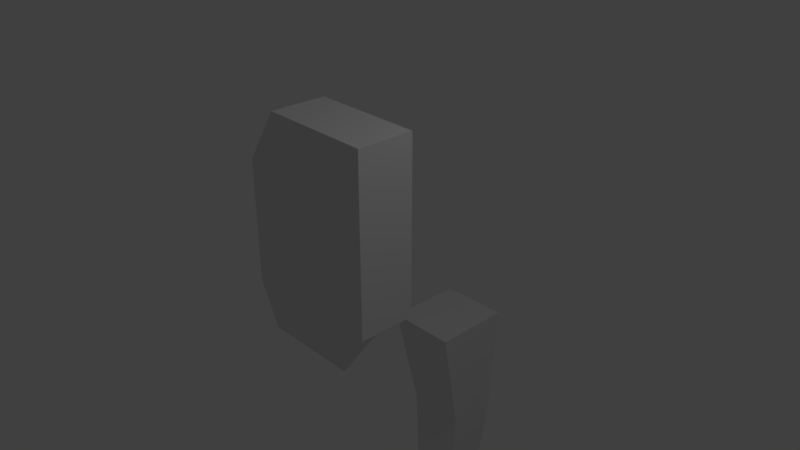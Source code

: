 # Source: soldierLoWpoly.blend  (saved by Blender 2.79.0; exported with 4.5.12 LTS)
import bpy
from mathutils import Matrix  # noqa: F401  (used for matrix-valued properties, if any)

bpy.ops.wm.read_factory_settings(use_empty=True)
scene = bpy.context.scene
scene.name = 'Scene'

# ---- collections
col_collection_1 = bpy.data.collections.new('Collection 1'); scene.collection.children.link(col_collection_1)

# ---- materials (node trees are filled in below, after node groups)
mat_material = bpy.data.materials.new('Material')
mat_material.alpha_threshold = 0.0
mat_material.use_transparent_shadow = False
mat_material.roughness = 0.5
mat_material.line_color = (0.0, 0.0, 0.0, 1.0)

# ---- material node trees

# ---- world
world_world = bpy.data.worlds.new('World'); scene.world = world_world
world_world.color = (0.05088, 0.05088, 0.05088)
world_world.use_sun_shadow = False
world_world.sun_shadow_jitter_overblur = 0.0
world_world.cycles.sampling_method = 'MANUAL'

# ---- cameras
cam_camera = bpy.data.cameras.new('Camera')
cam_camera.clip_end = 100.0
cam_camera.lens = 35.0
cam_camera.sensor_width = 32.0
cam_camera.sensor_height = 18.0
cam_camera.ortho_scale = 7.314
cam_camera.dof.focus_distance = 0.0
cam_camera.dof.aperture_fstop = 128.0

# ---- lights
light_lamp = bpy.data.lights.new('Lamp', 'POINT')
light_lamp.transmission_factor = 0.0
light_lamp.cutoff_distance = 30.0
light_lamp.energy = 100.0
light_lamp.shadow_buffer_clip_start = 1.001
light_lamp.shadow_soft_size = 0.1
light_lamp.shadow_maximum_resolution = 0.006
light_lamp.use_absolute_resolution = True

# ---- meshes
me_cube = bpy.data.meshes.new('Cube')
me_cube.from_pydata([(1.0, -0.2108, -0.4), (1.0, -1.0, -0.4), (-1.0, -1.0, -0.4), (-1.0, -0.2108, -0.4), (1.0, -0.2108, 2.0), (1.0, -1.0, 2.0), (-0.6, -0.9501, 2.0), (-0.6, -0.1609, 2.0), (-1.006, 1.882, -3.814), (-1.081, 1.503, -2.073), (-1.006, 2.671, -3.814), (-1.081, 2.706, -2.073), (-0.1016, 1.882, -3.814), (-0.0259, 1.503, -2.073), (-0.1016, 2.671, -3.814), (-0.0259, 2.706, -2.073), (-0.9832, 2.649, -4.245), (-0.9832, 1.876, -4.245), (-0.1239, 2.649, -4.245), (-0.1239, 1.876, -4.245), (-0.8746, 2.483, -5.625), (-0.8746, 1.841, -5.625), (-0.2325, 2.483, -5.625), (-0.2325, 1.841, -5.625), (-0.9832, 1.876, -4.245), (-0.345, -0.2108, -1.0), (0.3275, -0.2108, -1.0), (-0.3324, -1.0, -1.0), (-0.7, -1.0, -1.0), (0.1928, -1.0, -1.0), (0.655, -1.0, -1.0), (-1.0, -0.2108, 1.3), (-1.0, -1.0, 1.3)], [], [(4, 7, 6, 5), (0, 4, 5, 1), (1, 5, 6, 32, 2, 28, 27, 29, 30), (6, 7, 31, 32), (4, 0, 26, 25, 3, 31, 7), (8, 9, 11, 10), (10, 11, 15, 14), (14, 15, 13, 12), (12, 13, 9, 8), (8, 10, 16, 17), (15, 11, 9, 13), (18, 19, 23, 22), (14, 12, 19, 18), (12, 8, 17, 19), (10, 14, 18, 16), (20, 22, 23, 21), (24, 16, 20, 21), (19, 24, 21, 23), (16, 18, 22, 20), (3, 25, 28, 2), (28, 25, 26, 30, 29, 27), (1, 30, 26, 0), (2, 32, 31, 3)])
me_cube.materials.append(mat_material)
me_cube.use_remesh_preserve_volume = False
me_cube.use_remesh_preserve_attributes = False
me_cube.use_mirror_vertex_groups = False
me_cube.update()

# ---- objects
ob_cube = bpy.data.objects.new('Cube', me_cube)
ob_lamp = bpy.data.objects.new('Lamp', light_lamp)
ob_camera = bpy.data.objects.new('Camera', cam_camera)

# ---- transforms, parenting, visibility, modifiers, constraints
ob_cube.location = (0.0, 0.0, 0.0)
ob_cube.lock_rotations_4d = False
ob_cube.empty_display_type = 'ARROWS'
ob_cube.lineart.crease_threshold = 0.0
ob_lamp.location = (4.076, 1.005, 5.904)
ob_lamp.rotation_euler = (0.6503, 0.05522, 1.866)
ob_lamp.lock_rotations_4d = False
ob_lamp.empty_display_type = 'ARROWS'
ob_lamp.color = (0.0, 0.0, 0.0, 0.0)
ob_lamp.lineart.crease_threshold = 0.0
ob_camera.location = (7.481, -6.508, 5.344)
ob_camera.rotation_euler = (1.109, 0.0, 0.8149)
ob_camera.lock_rotations_4d = False
ob_camera.empty_display_type = 'ARROWS'
ob_camera.color = (0.0, 0.0, 0.0, 0.0)
ob_camera.display_type = 'WIRE'
ob_camera.lineart.crease_threshold = 0.0

# ---- collection membership
col_collection_1.objects.link(ob_cube)
col_collection_1.objects.link(ob_lamp)
col_collection_1.objects.link(ob_camera)

# ---- scene / render settings (as saved in the file)
scene.camera = ob_camera
scene.frame_start = 1; scene.frame_end = 250; scene.frame_set(1)
scene.render.engine = 'BLENDER_EEVEE_NEXT'
scene.render.resolution_percentage = 50
scene.render.dither_intensity = 0.0
scene.cycles.use_denoising = False
scene.cycles.samples = 128
scene.cycles.sampling_pattern = 'TABULATED_SOBOL'
scene.cycles.use_adaptive_sampling = False
scene.cycles.use_light_tree = False
scene.cycles.blur_glossy = 0.0
scene.cycles.sample_clamp_indirect = 0.0
scene.view_settings.view_transform = 'Standard'
bpy.context.view_layer.update()

